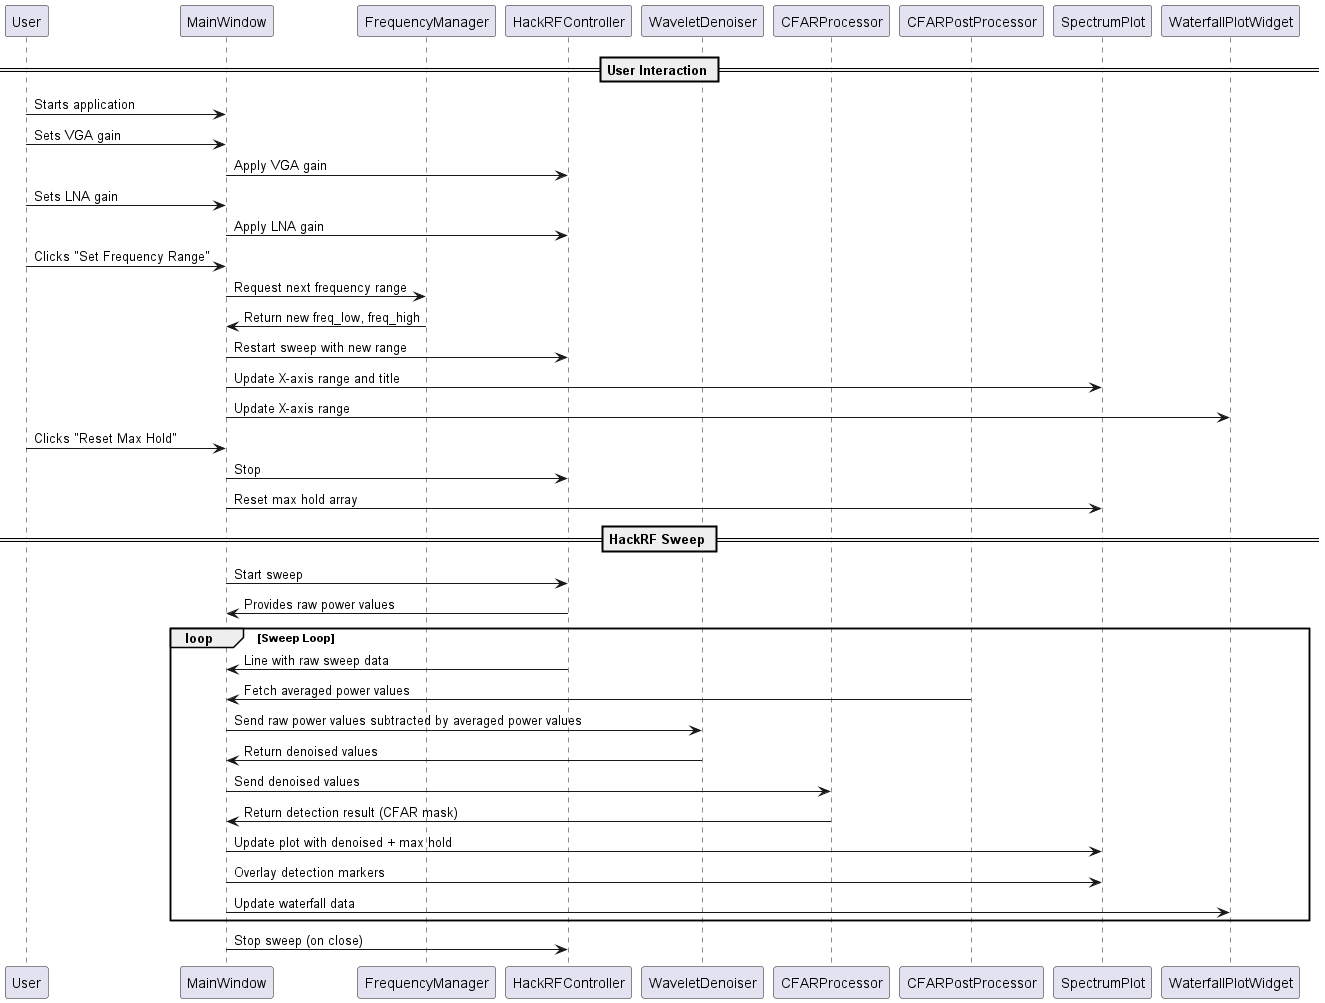

The diagram above was rendered by PlantUML. Its source (embedded in the PNG):
@startuml Full Data Flow

participant User
participant MainWindow
participant FrequencyManager
participant HackRFController
participant WaveletDenoiser
participant CFARProcessor
participant CFARPostProcessor
participant SpectrumPlot
participant WaterfallPlotWidget

== User Interaction ==
User -> MainWindow : Starts application
User -> MainWindow : Sets VGA gain
MainWindow -> HackRFController : Apply VGA gain

User -> MainWindow : Sets LNA gain
MainWindow -> HackRFController : Apply LNA gain

User -> MainWindow : Clicks "Set Frequency Range"
MainWindow -> FrequencyManager : Request next frequency range
FrequencyManager -> MainWindow : Return new freq_low, freq_high
MainWindow -> HackRFController : Restart sweep with new range
MainWindow -> SpectrumPlot : Update X-axis range and title
MainWindow -> WaterfallPlotWidget : Update X-axis range

User -> MainWindow : Clicks "Reset Max Hold"
MainWindow -> HackRFController : Stop
MainWindow -> SpectrumPlot : Reset max hold array

== HackRF Sweep ==
MainWindow -> HackRFController : Start sweep
HackRFController -> MainWindow : Provides raw power values

loop Sweep Loop
    HackRFController -> MainWindow : Line with raw sweep data
    CFARPostProcessor -> MainWindow : Fetch averaged power values
    MainWindow -> WaveletDenoiser : Send raw power values subtracted by averaged power values
    WaveletDenoiser -> MainWindow : Return denoised values
    MainWindow -> CFARProcessor : Send denoised values
    CFARProcessor -> MainWindow : Return detection result (CFAR mask)
    
    MainWindow -> SpectrumPlot : Update plot with denoised + max hold
    MainWindow -> SpectrumPlot : Overlay detection markers
    MainWindow -> WaterfallPlotWidget : Update waterfall data
end

MainWindow -> HackRFController : Stop sweep (on close)

@enduml